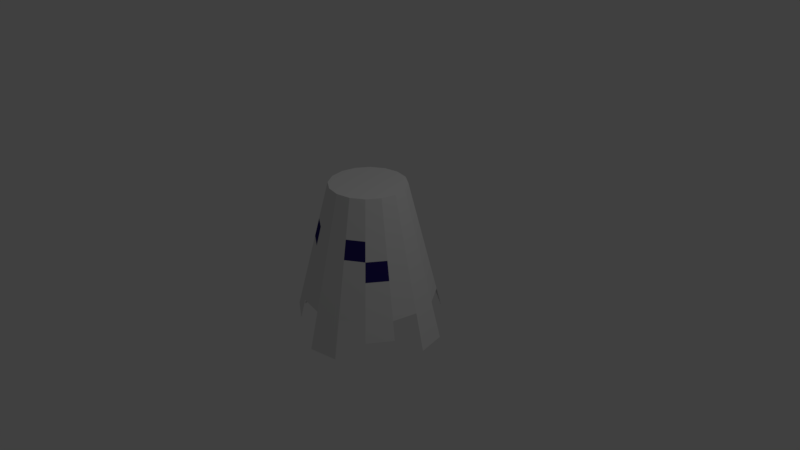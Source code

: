 # Source: Enemy1.blend  (saved by Blender 2.78.0; exported with 4.5.12 LTS)
import bpy
from mathutils import Matrix  # noqa: F401  (used for matrix-valued properties, if any)

bpy.ops.wm.read_factory_settings(use_empty=True)
scene = bpy.context.scene
scene.name = 'Scene'

# ---- collections
col_collection_1 = bpy.data.collections.new('Collection 1'); scene.collection.children.link(col_collection_1)

# ---- materials (node trees are filled in below, after node groups)
mat_material = bpy.data.materials.new('Material')
mat_material.alpha_threshold = 0.0
mat_material.use_transparent_shadow = False
mat_material.roughness = 0.5
mat_material.line_color = (0.0, 0.0, 0.0, 1.0)
mat_floortile1 = bpy.data.materials.new('FloorTile1')
mat_floortile1.alpha_threshold = 0.0
mat_floortile1.use_transparent_shadow = False
mat_floortile1.diffuse_color = (0.02543, 0.01605, 0.1523, 1.0)
mat_floortile1.roughness = 0.5
mat_floortile2 = bpy.data.materials.new('FloorTile2')
mat_floortile2.alpha_threshold = 0.0
mat_floortile2.use_transparent_shadow = False
mat_floortile2.roughness = 0.5

# ---- material node trees

# ---- world
world_world = bpy.data.worlds.new('World'); scene.world = world_world
world_world.color = (0.05088, 0.05088, 0.05088)
world_world.use_sun_shadow = False
world_world.sun_shadow_jitter_overblur = 0.0
world_world.cycles.sampling_method = 'MANUAL'

# ---- cameras
cam_camera = bpy.data.cameras.new('Camera')
cam_camera.clip_end = 100.0
cam_camera.lens = 35.0
cam_camera.sensor_width = 32.0
cam_camera.sensor_height = 18.0
cam_camera.ortho_scale = 7.314
cam_camera.dof.focus_distance = 0.0
cam_camera.dof.aperture_fstop = 128.0

# ---- lights
light_lamp = bpy.data.lights.new('Lamp', 'POINT')
light_lamp.transmission_factor = 0.0
light_lamp.cutoff_distance = 30.0
light_lamp.energy = 100.0
light_lamp.shadow_buffer_clip_start = 1.001
light_lamp.shadow_soft_size = 0.1
light_lamp.shadow_maximum_resolution = 0.006
light_lamp.use_absolute_resolution = True

# ---- meshes
me_cube = bpy.data.meshes.new('Cube')
me_cube.from_pydata([(4.657e-09, 0.875, 0.5), (2.328e-09, 0.9375, 0.25), (0.0, 1.0, 0.0), (1.863e-08, 0.5, 2.0), (0.1913, 0.4619, 2.0), (0.3536, 0.3536, 2.0), (0.9239, 0.3827, 0.0), (0.4619, 0.1913, 2.0), (1.0, -4.371e-08, 0.0), (0.5, -1.627e-08, 2.0), (0.4619, -0.1913, 2.0), (0.3536, -0.3536, 2.0), (0.3827, -0.9239, 0.0), (0.1913, -0.4619, 2.0), (1.51e-07, -1.0, 0.0), (9.412e-08, -0.5, 2.0), (-0.1913, -0.4619, 2.0), (-0.3536, -0.3536, 2.0), (-0.9239, -0.3827, 0.0), (-0.4619, -0.1913, 2.0), (-1.0, 1.192e-08, 0.0), (-0.5, 1.155e-08, 2.0), (-0.4619, 0.1913, 2.0), (-0.3536, 0.3536, 2.0), (-0.3827, 0.9239, 0.0), (-0.1913, 0.4619, 2.0), (6.985e-09, 0.8125, 0.75), (9.313e-09, 0.75, 1.0), (1.164e-08, 0.6875, 1.25), (1.397e-08, 0.625, 1.5), (1.63e-08, 0.5625, 1.75), (0.2153, 0.5197, 1.75), (0.2392, 0.5774, 1.5), (0.2631, 0.6352, 1.25), (0.287, 0.6929, 1.0), (0.3109, 0.7507, 0.75), (0.3348, 0.8084, 0.5), (0.3588, 0.8661, 0.25), (0.3977, 0.3977, 1.75), (0.4419, 0.4419, 1.5), (0.4861, 0.4861, 1.25), (0.5303, 0.5303, 1.0), (0.5745, 0.5745, 0.75), (0.6187, 0.6187, 0.5), (0.6629, 0.6629, 0.25), (0.5197, 0.2153, 1.75), (0.5774, 0.2392, 1.5), (0.6352, 0.2631, 1.25), (0.6929, 0.287, 1.0), (0.7507, 0.3109, 0.75), (0.8084, 0.3348, 0.5), (0.8661, 0.3588, 0.25), (0.5625, -1.97e-08, 1.75), (0.625, -2.313e-08, 1.5), (0.6875, -2.656e-08, 1.25), (0.75, -2.999e-08, 1.0), (0.8125, -3.342e-08, 0.75), (0.875, -3.685e-08, 0.5), (0.9375, -4.028e-08, 0.25), (0.5197, -0.2153, 1.75), (0.5774, -0.2392, 1.5), (0.6352, -0.2631, 1.25), (0.6929, -0.287, 1.0), (0.7507, -0.3109, 0.75), (0.8084, -0.3348, 0.5), (0.8661, -0.3588, 0.25), (0.3977, -0.3977, 1.75), (0.4419, -0.4419, 1.5), (0.4861, -0.4861, 1.25), (0.5303, -0.5303, 1.0), (0.5745, -0.5745, 0.75), (0.6187, -0.6187, 0.5), (0.6629, -0.6629, 0.25), (0.2153, -0.5197, 1.75), (0.2392, -0.5774, 1.5), (0.2631, -0.6352, 1.25), (0.287, -0.6929, 1.0), (0.3109, -0.7507, 0.75), (0.3348, -0.8084, 0.5), (0.3588, -0.8661, 0.25), (1.012e-07, -0.5625, 1.75), (1.083e-07, -0.625, 1.5), (1.155e-07, -0.6875, 1.25), (1.226e-07, -0.75, 1.0), (1.297e-07, -0.8125, 0.75), (1.368e-07, -0.875, 0.5), (1.439e-07, -0.9375, 0.25), (-0.2153, -0.5197, 1.75), (-0.2392, -0.5774, 1.5), (-0.2631, -0.6352, 1.25), (-0.287, -0.6929, 1.0), (-0.3109, -0.7507, 0.75), (-0.3348, -0.8084, 0.5), (-0.3588, -0.8661, 0.25), (-0.3977, -0.3977, 1.75), (-0.4419, -0.4419, 1.5), (-0.4861, -0.4861, 1.25), (-0.5303, -0.5303, 1.0), (-0.5745, -0.5745, 0.75), (-0.6187, -0.6187, 0.5), (-0.6629, -0.6629, 0.25), (-0.5197, -0.2153, 1.75), (-0.5774, -0.2392, 1.5), (-0.6352, -0.2631, 1.25), (-0.6929, -0.287, 1.0), (-0.7507, -0.3109, 0.75), (-0.8084, -0.3348, 0.5), (-0.8661, -0.3588, 0.25), (-0.5625, 1.16e-08, 1.75), (-0.625, 1.164e-08, 1.5), (-0.6875, 1.169e-08, 1.25), (-0.75, 1.174e-08, 1.0), (-0.8125, 1.178e-08, 0.75), (-0.875, 1.183e-08, 0.5), (-0.9375, 1.188e-08, 0.25), (-0.5197, 0.2153, 1.75), (-0.5774, 0.2392, 1.5), (-0.6352, 0.2631, 1.25), (-0.6929, 0.287, 1.0), (-0.7507, 0.3109, 0.75), (-0.8084, 0.3348, 0.5), (-0.8661, 0.3588, 0.25), (-0.3977, 0.3977, 1.75), (-0.4419, 0.4419, 1.5), (-0.4861, 0.4861, 1.25), (-0.5303, 0.5303, 1.0), (-0.5745, 0.5745, 0.75), (-0.6187, 0.6187, 0.5), (-0.6629, 0.6629, 0.25), (-0.2153, 0.5197, 1.75), (-0.2392, 0.5774, 1.5), (-0.2631, 0.6352, 1.25), (-0.287, 0.6929, 1.0), (-0.3109, 0.7507, 0.75), (-0.3348, 0.8084, 0.5), (-0.3588, 0.8661, 0.25)], [], [(107, 106, 113, 114), (30, 3, 4, 31), (106, 105, 112, 113), (123, 122, 129, 130), (31, 4, 5, 38), (109, 108, 115, 116), (124, 123, 130, 131), (38, 5, 7, 45), (110, 109, 116, 117), (125, 124, 131, 132), (45, 7, 9, 52), (111, 110, 117, 118), (126, 125, 132, 133), (52, 9, 10, 59), (112, 111, 118, 119), (127, 126, 133, 134), (59, 10, 11, 66), (113, 112, 119, 120), (66, 11, 13, 73), (73, 13, 15, 80), (130, 129, 30, 29), (80, 15, 16, 87), (116, 115, 122, 123), (131, 130, 29, 28), (87, 16, 17, 94), (117, 116, 123, 124), (132, 131, 28, 27), (94, 17, 19, 101), (118, 117, 124, 125), (133, 132, 27, 26), (101, 19, 21, 108), (119, 118, 125, 126), (134, 133, 26, 0), (108, 21, 22, 115), (120, 119, 126, 127), (135, 134, 0, 1), (115, 22, 23, 122), (4, 3, 25, 23, 22, 21, 19, 17, 16, 15, 13, 11, 10, 9, 7, 5), (24, 135, 1, 2), (122, 23, 25, 129), (18, 107, 114, 20), (121, 120, 127, 128), (129, 25, 3, 30), (105, 104, 111, 112), (104, 103, 110, 111), (103, 102, 109, 110), (102, 101, 108, 109), (99, 98, 105, 106), (98, 97, 104, 105), (97, 96, 103, 104), (96, 95, 102, 103), (95, 94, 101, 102), (93, 92, 99, 100), (92, 91, 98, 99), (91, 90, 97, 98), (90, 89, 96, 97), (89, 88, 95, 96), (88, 87, 94, 95), (85, 84, 91, 92), (84, 83, 90, 91), (83, 82, 89, 90), (82, 81, 88, 89), (81, 80, 87, 88), (12, 79, 86, 14), (79, 78, 85, 86), (78, 77, 84, 85), (77, 76, 83, 84), (76, 75, 82, 83), (75, 74, 81, 82), (74, 73, 80, 81), (71, 70, 77, 78), (70, 69, 76, 77), (69, 68, 75, 76), (68, 67, 74, 75), (67, 66, 73, 74), (65, 64, 71, 72), (64, 63, 70, 71), (63, 62, 69, 70), (62, 61, 68, 69), (61, 60, 67, 68), (60, 59, 66, 67), (57, 56, 63, 64), (56, 55, 62, 63), (55, 54, 61, 62), (54, 53, 60, 61), (53, 52, 59, 60), (6, 51, 58, 8), (51, 50, 57, 58), (50, 49, 56, 57), (49, 48, 55, 56), (48, 47, 54, 55), (47, 46, 53, 54), (46, 45, 52, 53), (43, 42, 49, 50), (42, 41, 48, 49), (41, 40, 47, 48), (40, 39, 46, 47), (39, 38, 45, 46), (37, 36, 43, 44), (36, 35, 42, 43), (35, 34, 41, 42), (34, 33, 40, 41), (33, 32, 39, 40), (32, 31, 38, 39), (0, 26, 35, 36), (26, 27, 34, 35), (27, 28, 33, 34), (28, 29, 32, 33), (29, 30, 31, 32)])
me_cube.polygons.foreach_set('material_index', [2, 2, 2, 2, 2, 2, 2, 2, 2, 1, 2, 2, 1, 2, 2, 2, 2, 2, 2, 2, 2, 2, 2, 1, 2, 2, 2, 2, 2, 2, 2, 2, 1, 2, 2, 2, 2, 2, 2, 2, 2, 2, 2, 2, 2, 2, 2, 2, 2, 1, 2, 2, 2, 2, 2, 2, 1, 2, 2, 2, 2, 2, 2, 2, 2, 2, 2, 2, 2, 2, 2, 2, 2, 1, 2, 2, 2, 2, 1, 2, 2, 2, 2, 2, 2, 2, 2, 2, 2, 2, 2, 2, 2, 2, 2, 2, 2, 2, 2, 2, 1, 1, 2, 2, 1, 2, 2, 1, 2])
_uv = me_cube.uv_layers.new(name='UVMap')
_uv.uv.foreach_set('vector', [0.0, 0.0, 0.0, 0.0, 0.0, 0.0, 0.0, 0.0, 0.0, 0.0, 0.0, 0.0, 0.0, 0.0, 0.0, 0.0, 0.0, 0.0, 0.0, 0.0, 0.0, 0.0, 0.0, 0.0, 0.0, 0.0, 0.0, 0.0, 0.0, 0.0, 0.0, 0.0, 0.0, 0.0, 0.0, 0.0, 0.0, 0.0, 0.0, 0.0, 0.0, 0.0, 0.0, 0.0, 0.0, 0.0, 0.0, 0.0, 0.0, 0.0, 0.0, 0.0, 0.0, 0.0, 0.0, 0.0, 0.0, 0.0, 0.0, 0.0, 0.0, 0.0, 0.0, 0.0, 0.0, 0.0, 0.0, 0.0, 0.0, 0.0, 0.0, 0.0, 0.0, 0.0, 0.0, 0.0, 0.0, 0.0, 0.0, 0.0, 0.0, 0.0, 0.0, 0.0, 0.0, 0.0, 0.0, 0.0, 0.0, 0.0, 0.0, 0.0, 0.0, 0.0, 0.0, 0.0, 0.0, 0.0, 0.0, 0.0, 0.0, 0.0, 0.0, 0.0, 0.0, 0.0, 0.0, 0.0, 0.0, 0.0, 0.0, 0.0, 0.0, 0.0, 0.0, 0.0, 0.0, 0.0, 0.0, 0.0, 0.0, 0.0, 0.0, 0.0, 0.0, 0.0, 0.0, 0.0, 0.0, 0.0, 0.0, 0.0, 0.0, 0.0, 0.0, 0.0, 0.0, 0.0, 0.0, 0.0, 0.0, 0.0, 0.0, 0.0, 0.0, 0.0, 0.0, 0.0, 0.0, 0.0, 0.0, 0.0, 0.0, 0.0, 0.0, 0.0, 0.0, 0.0, 0.0, 0.0, 0.0, 0.0, 0.0, 0.0, 0.0, 0.0, 0.0, 0.0, 0.0, 0.0, 0.0, 0.0, 0.0, 0.0, 0.0, 0.0, 0.0, 0.0, 0.0, 0.0, 0.0, 0.0, 0.0, 0.0, 0.0, 0.0, 0.0, 0.0, 0.0, 0.0, 0.0, 0.0, 0.0, 0.0, 0.0, 0.0, 0.0, 0.0, 0.0, 0.0, 0.0, 0.0, 0.0, 0.0, 0.0, 0.0, 0.0, 0.0, 0.0, 0.0, 0.0, 0.0, 0.0, 0.0, 0.0, 0.0, 0.0, 0.0, 0.0, 0.0, 0.0, 0.0, 0.0, 0.0, 0.0, 0.0, 0.0, 0.0, 0.0, 0.0, 0.0, 0.0, 0.0, 0.0, 0.0, 0.0, 0.0, 0.0, 0.0, 0.0, 0.0, 0.0, 0.0, 0.0, 0.0, 0.0, 0.0, 0.0, 0.0, 0.0, 0.0, 0.0, 0.0, 0.0, 0.0, 0.0, 0.0, 0.0, 0.0, 0.0, 0.0, 0.0, 0.0, 0.0, 0.0, 0.0, 0.0, 0.0, 0.0, 0.0, 0.0, 0.0, 0.0, 0.0, 0.0, 0.0, 0.0, 0.0, 0.0, 0.0, 0.0, 0.0, 0.0, 0.0, 0.0, 0.0, 0.0, 0.0, 0.0, 0.0, 0.0, 0.0, 0.0, 0.0, 0.0, 0.0, 0.0, 0.0, 0.0, 0.0, 0.0, 0.0, 0.0, 0.0, 0.0, 0.0, 0.0, 0.0, 0.0, 0.0, 0.0, 0.0, 0.0, 0.0, 0.0, 0.0, 0.0, 0.0, 0.0, 0.0, 0.0, 0.0, 0.0, 0.0, 0.0, 0.0, 0.0, 0.0, 0.0, 0.0, 0.0, 0.0, 0.0, 0.0, 0.0, 0.0, 0.0, 0.0, 0.0, 0.0, 0.0, 0.0, 0.0, 0.0, 0.0, 0.0, 0.0, 0.0, 0.0, 0.0, 0.0, 0.0, 0.0, 0.0, 0.0, 0.0, 0.0, 0.0, 0.0, 0.0, 0.0, 0.0, 0.0, 0.0, 0.0, 0.0, 0.0, 0.0, 0.0, 0.0, 0.0, 0.0, 0.0, 0.0, 0.0, 0.0, 0.0, 0.0, 0.0, 0.0, 0.0, 0.0, 0.0, 0.0, 0.0, 0.0, 0.0, 0.0, 0.0, 0.0, 0.0, 0.0, 0.0, 0.0, 0.0, 0.0, 0.0, 0.0, 0.0, 0.0, 0.0, 0.0, 0.0, 0.0, 0.0, 0.0, 0.0, 0.0, 0.0, 0.0, 0.0, 0.0, 0.0, 0.0, 0.0, 0.0, 0.0, 0.0, 0.0, 0.0, 0.0, 0.0, 0.0, 0.0, 0.0, 0.0, 0.0, 0.0, 0.0, 0.0, 0.0, 0.0, 0.0, 0.0, 0.0, 0.0, 0.0, 0.0, 0.0, 0.0, 0.0, 0.0, 0.0, 0.0, 0.0, 0.0, 0.0, 0.0, 0.0, 0.0, 0.0, 0.0, 0.0, 0.0, 0.0, 0.0, 0.0, 0.0, 0.0, 0.0, 0.0, 0.0, 0.0, 0.0, 0.0, 0.0, 0.0, 0.0, 0.0, 0.0, 0.0, 0.0, 0.0, 0.0, 0.0, 0.0, 0.0, 0.0, 0.0, 0.0, 0.0, 0.0, 0.0, 0.0, 0.0, 0.0, 0.0, 0.0, 0.0, 0.0, 0.0, 0.0, 0.0, 0.0, 0.0, 0.0, 0.0, 0.0, 0.0, 0.0, 0.0, 0.0, 0.0, 0.0, 0.0, 0.0, 0.0, 0.0, 0.0, 0.0, 0.0, 0.0, 0.0, 0.0, 0.0, 0.0, 0.0, 0.0, 0.0, 0.0, 0.0, 0.0, 0.0, 0.0, 0.0, 0.0, 0.0, 0.0, 0.0, 0.0, 0.0, 0.0, 0.0, 0.0, 0.0, 0.0, 0.0, 0.0, 0.0, 0.0, 0.0, 0.0, 0.0, 0.0, 0.0, 0.0, 0.0, 0.0, 0.0, 0.0, 0.0, 0.0, 0.0, 0.0, 0.0, 0.0, 0.0, 0.0, 0.0, 0.0, 0.0, 0.0, 0.0, 0.0, 0.0, 0.0, 0.0, 0.0, 0.0, 0.0, 0.0, 0.0, 0.0, 0.0, 0.0, 0.0, 0.0, 0.0, 0.0, 0.0, 0.0, 0.0, 0.0, 0.0, 0.0, 0.0, 0.0, 0.0, 0.0, 0.0, 0.0, 0.0, 0.0, 0.0, 0.0, 0.0, 0.0, 0.0, 0.0, 0.0, 0.0, 0.0, 0.0, 0.0, 0.0, 0.0, 0.0, 0.0, 0.0, 0.0, 0.0, 0.0, 0.0, 0.0, 0.0, 0.0, 0.0, 0.0, 0.0, 0.0, 0.0, 0.0, 0.0, 0.0, 0.0, 0.0, 0.0, 0.0, 0.0, 0.0, 0.0, 0.0, 0.0, 0.0, 0.0, 0.0, 0.0, 0.0, 0.0, 0.0, 0.0, 0.0, 0.0, 0.0, 0.0, 0.0, 0.0, 0.0, 0.0, 0.0, 0.0, 0.0, 0.0, 0.0, 0.0, 0.0, 0.0, 0.0, 0.0, 0.0, 0.0, 0.0, 0.0, 0.0, 0.0, 0.0, 0.0, 0.0, 0.0, 0.0, 0.0, 0.0, 0.0, 0.0, 0.0, 0.0, 0.0, 0.0, 0.0, 0.0, 0.0, 0.0, 0.0, 0.0, 0.0, 0.0, 0.0, 0.0, 0.0, 0.0, 0.0, 0.0, 0.0, 0.0, 0.0, 0.0, 0.0, 0.0, 0.0, 0.0, 0.0, 0.0, 0.0, 0.0, 0.0, 0.0, 0.0, 0.0, 0.0, 0.0, 0.0, 0.0, 0.0, 0.0, 0.0, 0.0, 0.0, 0.0, 0.0, 0.0, 0.0, 0.0, 0.0, 0.0, 0.0, 0.0, 0.0, 0.0, 0.0, 0.0, 0.0, 0.0, 0.0, 0.0, 0.0, 0.0, 0.0, 0.0, 0.0, 0.0, 0.0, 0.0, 0.0, 0.0, 0.0, 0.0, 0.0, 0.0, 0.0, 0.0, 0.0, 0.0, 0.0, 0.0, 0.0, 0.0, 0.0, 0.0, 0.0, 0.0, 0.0, 0.0, 0.0, 0.0, 0.0, 0.0, 0.0, 0.0, 0.0, 0.0, 0.0, 0.0, 0.0, 0.0, 0.0, 0.0, 0.0, 0.0, 0.0, 0.0, 0.0, 0.0, 0.0, 0.0, 0.0, 0.0, 0.0, 0.0, 0.0, 0.0, 0.0, 0.0, 0.0, 0.0, 0.0, 0.0, 0.0, 0.0, 0.0, 0.0, 0.0, 0.0, 0.0, 0.0, 0.0, 0.0, 0.0, 0.0, 0.0, 0.0, 0.0, 0.0, 0.0, 0.0, 0.0, 0.0, 0.0, 0.0, 0.0, 0.0, 0.0, 0.0, 0.0, 0.0, 0.0, 0.0, 0.0, 0.0, 0.0, 0.0, 0.0, 0.0, 0.0, 0.0, 0.0, 0.0, 0.0, 0.0, 0.0, 0.0, 0.0, 0.0, 0.0, 0.0, 0.0, 0.0, 0.0, 0.0, 0.0, 0.0, 0.0, 0.0, 0.0, 0.0, 0.0, 0.0, 0.0, 0.0, 0.0, 0.0, 0.0, 0.0, 0.0, 0.0, 0.0, 0.0, 0.0, 0.0, 0.0, 0.0, 0.0, 0.0, 0.0, 0.0, 0.0, 0.0, 0.0, 0.0, 0.0, 0.0, 0.0, 0.0, 0.0, 0.0, 0.0, 0.0, 0.0, 0.0, 0.0, 0.0, 0.0, 0.0, 0.0, 0.0, 0.0, 0.0])
me_cube.materials.append(mat_material)
me_cube.materials.append(mat_floortile1)
me_cube.materials.append(mat_floortile2)
me_cube.use_remesh_preserve_volume = False
me_cube.use_remesh_preserve_attributes = False
me_cube.use_mirror_vertex_groups = False
me_cube.update()

# ---- objects
ob_cube = bpy.data.objects.new('Cube', me_cube)
ob_lamp = bpy.data.objects.new('Lamp', light_lamp)
ob_camera = bpy.data.objects.new('Camera', cam_camera)

# ---- transforms, parenting, visibility, modifiers, constraints
ob_cube.location = (0.0, 0.0, -1.0)
ob_cube.lock_rotations_4d = False
ob_cube.empty_display_type = 'ARROWS'
ob_cube.lineart.crease_threshold = 0.0
ob_lamp.location = (4.076, 1.005, 5.904)
ob_lamp.rotation_euler = (0.6503, 0.05522, 1.866)
ob_lamp.lock_rotations_4d = False
ob_lamp.empty_display_type = 'ARROWS'
ob_lamp.color = (0.0, 0.0, 0.0, 0.0)
ob_lamp.lineart.crease_threshold = 0.0
ob_camera.location = (7.481, -6.508, 5.344)
ob_camera.rotation_euler = (1.109, 0.0, 0.8149)
ob_camera.lock_rotations_4d = False
ob_camera.empty_display_type = 'ARROWS'
ob_camera.color = (0.0, 0.0, 0.0, 0.0)
ob_camera.display_type = 'WIRE'
ob_camera.lineart.crease_threshold = 0.0

# ---- collection membership
col_collection_1.objects.link(ob_cube)
col_collection_1.objects.link(ob_lamp)
col_collection_1.objects.link(ob_camera)

# ---- scene / render settings (as saved in the file)
scene.camera = ob_camera
scene.frame_start = 1; scene.frame_end = 250; scene.frame_set(1)
scene.render.engine = 'BLENDER_EEVEE_NEXT'
scene.render.resolution_percentage = 50
scene.render.dither_intensity = 0.0
scene.cycles.use_denoising = False
scene.cycles.samples = 128
scene.cycles.sampling_pattern = 'TABULATED_SOBOL'
scene.cycles.light_sampling_threshold = 0.0
scene.cycles.use_adaptive_sampling = False
scene.cycles.use_light_tree = False
scene.cycles.blur_glossy = 0.0
scene.cycles.sample_clamp_indirect = 0.0
scene.view_settings.view_transform = 'Standard'
bpy.context.view_layer.update()
